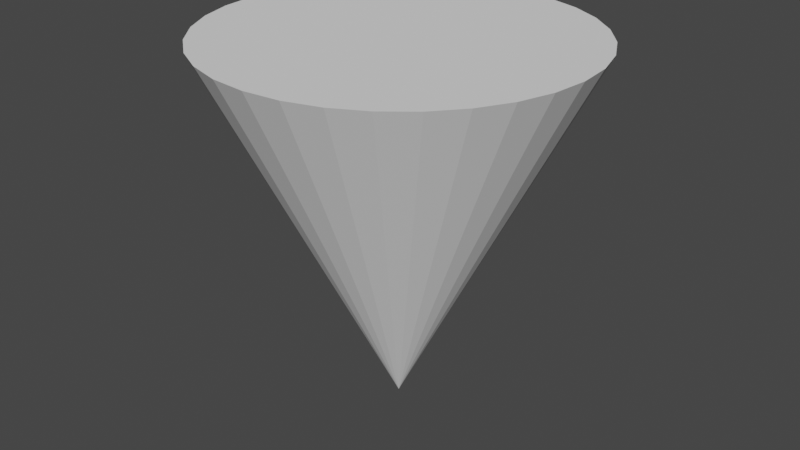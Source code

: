 # Source: forwardarrow.blend  (saved by Blender 3.5.10; exported with 4.5.12 LTS)
import bpy
from mathutils import Matrix  # noqa: F401  (used for matrix-valued properties, if any)

bpy.ops.wm.read_factory_settings(use_empty=True)
scene = bpy.context.scene
scene.name = 'Scene'

# ---- collections
col_collection = bpy.data.collections.new('Collection'); scene.collection.children.link(col_collection)

# ---- world
world_world = bpy.data.worlds.new('World'); scene.world = world_world
world_world.use_nodes = True; world_world.node_tree.nodes.clear()
_N = world_world.node_tree.nodes; _L = world_world.node_tree.links
n0 = _N.new('ShaderNodeOutputWorld'); n0.name = 'World Output'; n0.location = (300, 300)
n1 = _N.new('ShaderNodeBackground'); n1.name = 'Background'; n1.location = (10, 300)
n1.inputs[0].default_value = (0.05088, 0.05088, 0.05088, 1.0)
_L.new(n1.outputs[0], n0.inputs[0])
n0.is_active_output = True
world_world.color = (0.05088, 0.05088, 0.05088)
world_world.use_sun_shadow = False
world_world.sun_shadow_jitter_overblur = 0.0

# ---- meshes
me_cone = bpy.data.meshes.new('Cone')
me_cone.from_pydata([(8.338e-09, -0.2866, 0.5817), (0.05654, -0.2811, 0.5816), (0.1109, -0.2646, 0.5815), (0.161, -0.2378, 0.5814), (0.2049, -0.2017, 0.5812), (0.241, -0.1578, 0.581), (0.2678, -0.1077, 0.5807), (0.2843, -0.05336, 0.5804), (0.2898, 0.003186, 0.5801), (0.2843, 0.05973, 0.5798), (0.2678, 0.1141, 0.5795), (0.241, 0.1642, 0.5792), (0.2049, 0.2081, 0.5789), (0.161, 0.2442, 0.5787), (0.1109, 0.2709, 0.5786), (0.05654, 0.2874, 0.5785), (8.338e-09, 0.293, 0.5785), (-0.05654, 0.2874, 0.5785), (-0.1109, 0.2709, 0.5786), (-0.161, 0.2442, 0.5787), (-0.2049, 0.2081, 0.5789), (-0.241, 0.1642, 0.5792), (-0.2678, 0.1141, 0.5795), (-0.2843, 0.05973, 0.5798), (-0.2898, 0.003186, 0.5801), (-0.2843, -0.05336, 0.5804), (-0.2678, -0.1077, 0.5807), (-0.241, -0.1578, 0.581), (-0.2049, -0.2017, 0.5812), (-0.161, -0.2378, 0.5814), (-0.1109, -0.2646, 0.5815), (-0.05654, -0.2811, 0.5816), (8.338e-09, 2.266e-06, 0.0004265)], [], [(0, 32, 1), (1, 32, 2), (2, 32, 3), (3, 32, 4), (4, 32, 5), (5, 32, 6), (6, 32, 7), (7, 32, 8), (8, 32, 9), (9, 32, 10), (10, 32, 11), (11, 32, 12), (12, 32, 13), (13, 32, 14), (14, 32, 15), (15, 32, 16), (16, 32, 17), (17, 32, 18), (18, 32, 19), (19, 32, 20), (20, 32, 21), (21, 32, 22), (22, 32, 23), (23, 32, 24), (24, 32, 25), (25, 32, 26), (26, 32, 27), (27, 32, 28), (28, 32, 29), (29, 32, 30), (0, 1, 2, 3, 4, 5, 6, 7, 8, 9, 10, 11, 12, 13, 14, 15, 16, 17, 18, 19, 20, 21, 22, 23, 24, 25, 26, 27, 28, 29, 30, 31), (30, 32, 31), (31, 32, 0)])
_uv = me_cone.uv_layers.new(name='UVMap')
_uv.uv.foreach_set('vector', [0.25, 0.49, 0.25, 0.25, 0.2968, 0.4854, 0.2968, 0.4854, 0.25, 0.25, 0.3418, 0.4717, 0.3418, 0.4717, 0.25, 0.25, 0.3833, 0.4496, 0.3833, 0.4496, 0.25, 0.25, 0.4197, 0.4197, 0.4197, 0.4197, 0.25, 0.25, 0.4496, 0.3833, 0.4496, 0.3833, 0.25, 0.25, 0.4717, 0.3418, 0.4717, 0.3418, 0.25, 0.25, 0.4854, 0.2968, 0.4854, 0.2968, 0.25, 0.25, 0.49, 0.25, 0.49, 0.25, 0.25, 0.25, 0.4854, 0.2032, 0.4854, 0.2032, 0.25, 0.25, 0.4717, 0.1582, 0.4717, 0.1582, 0.25, 0.25, 0.4496, 0.1167, 0.4496, 0.1167, 0.25, 0.25, 0.4197, 0.08029, 0.4197, 0.08029, 0.25, 0.25, 0.3833, 0.05045, 0.3833, 0.05045, 0.25, 0.25, 0.3418, 0.02827, 0.3418, 0.02827, 0.25, 0.25, 0.2968, 0.01461, 0.2968, 0.01461, 0.25, 0.25, 0.25, 0.01, 0.25, 0.01, 0.25, 0.25, 0.2032, 0.01461, 0.2032, 0.01461, 0.25, 0.25, 0.1582, 0.02827, 0.1582, 0.02827, 0.25, 0.25, 0.1167, 0.05045, 0.1167, 0.05045, 0.25, 0.25, 0.08029, 0.08029, 0.08029, 0.08029, 0.25, 0.25, 0.05045, 0.1167, 0.05045, 0.1167, 0.25, 0.25, 0.02827, 0.1582, 0.02827, 0.1582, 0.25, 0.25, 0.01461, 0.2032, 0.01461, 0.2032, 0.25, 0.25, 0.01, 0.25, 0.01, 0.25, 0.25, 0.25, 0.01461, 0.2968, 0.01461, 0.2968, 0.25, 0.25, 0.02827, 0.3418, 0.02827, 0.3418, 0.25, 0.25, 0.05045, 0.3833, 0.05045, 0.3833, 0.25, 0.25, 0.08029, 0.4197, 0.08029, 0.4197, 0.25, 0.25, 0.1167, 0.4496, 0.1167, 0.4496, 0.25, 0.25, 0.1582, 0.4717, 0.75, 0.49, 0.7968, 0.4854, 0.8418, 0.4717, 0.8833, 0.4496, 0.9197, 0.4197, 0.9496, 0.3833, 0.9717, 0.3418, 0.9854, 0.2968, 0.99, 0.25, 0.9854, 0.2032, 0.9717, 0.1582, 0.9496, 0.1167, 0.9197, 0.08029, 0.8833, 0.05045, 0.8418, 0.02827, 0.7968, 0.01461, 0.75, 0.01, 0.7032, 0.01461, 0.6582, 0.02827, 0.6167, 0.05045, 0.5803, 0.08029, 0.5504, 0.1167, 0.5283, 0.1582, 0.5146, 0.2032, 0.51, 0.25, 0.5146, 0.2968, 0.5283, 0.3418, 0.5504, 0.3833, 0.5803, 0.4197, 0.6167, 0.4496, 0.6582, 0.4717, 0.7032, 0.4854, 0.1582, 0.4717, 0.25, 0.25, 0.2032, 0.4854, 0.2032, 0.4854, 0.25, 0.25, 0.25, 0.49])
me_cone.update()

# ---- objects
ob_cone = bpy.data.objects.new('Cone', me_cone)

# ---- transforms, parenting, visibility, modifiers, constraints
ob_cone.location = (0.0, 0.0, 0.0)

# ---- collection membership
col_collection.objects.link(ob_cone)

# ---- scene / render settings (as saved in the file)
scene.frame_start = 1; scene.frame_end = 250; scene.frame_set(1)
scene.render.engine = 'BLENDER_EEVEE_NEXT'
scene.cycles.sampling_pattern = 'TABULATED_SOBOL'
scene.view_settings.view_transform = 'Filmic'
bpy.context.view_layer.update()

# ---- added for rendering (the .blend has no active camera and no usable light): camera, sun
cam_auto = bpy.data.cameras.new('AutoCamera')
cam_auto.lens = 50.0
cam_auto.sensor_width = 36.0
cam_auto.clip_end = 1000.0
ob_auto_camera = bpy.data.objects.new('AutoCamera', cam_auto)
scene.collection.objects.link(ob_auto_camera)
ob_auto_camera.location = (0.929751, -1.11252, 1.03484)
ob_auto_camera.rotation_euler = (1.09748, -7.21219e-08, 0.694738)
scene.camera = ob_auto_camera
light_auto_sun = bpy.data.lights.new('AutoSun', 'SUN')
light_auto_sun.energy = 3.0
light_auto_sun.angle = 0.0523599
ob_auto_sun = bpy.data.objects.new('AutoSun', light_auto_sun)
scene.collection.objects.link(ob_auto_sun)
ob_auto_sun.rotation_euler = (0.872665, 0.174533, 0.523599)
bpy.context.view_layer.update()
